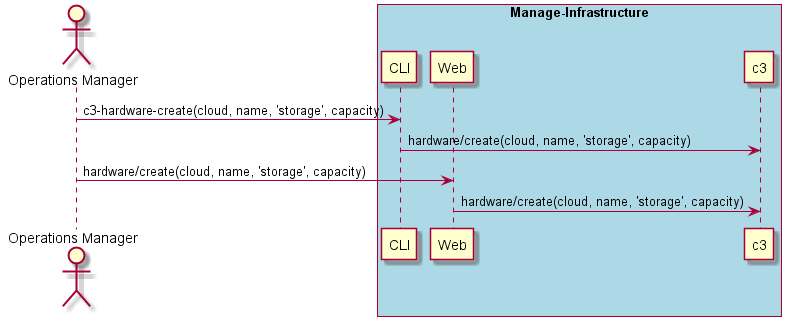

The diagram above was rendered by PlantUML. Its source (embedded in the PNG):
@startuml
Actor "Operations Manager" as A

box "Manage-Infrastructure" #lightblue
participant CLI as CLI
participant Web as Web
participant "c3" as S
A -> CLI : c3-hardware-create(cloud, name, 'storage', capacity)
CLI -> S : hardware/create(cloud, name, 'storage', capacity)
A -> Web : hardware/create(cloud, name, 'storage', capacity)
Web -> S : hardware/create(cloud, name, 'storage', capacity)
end box
@enduml